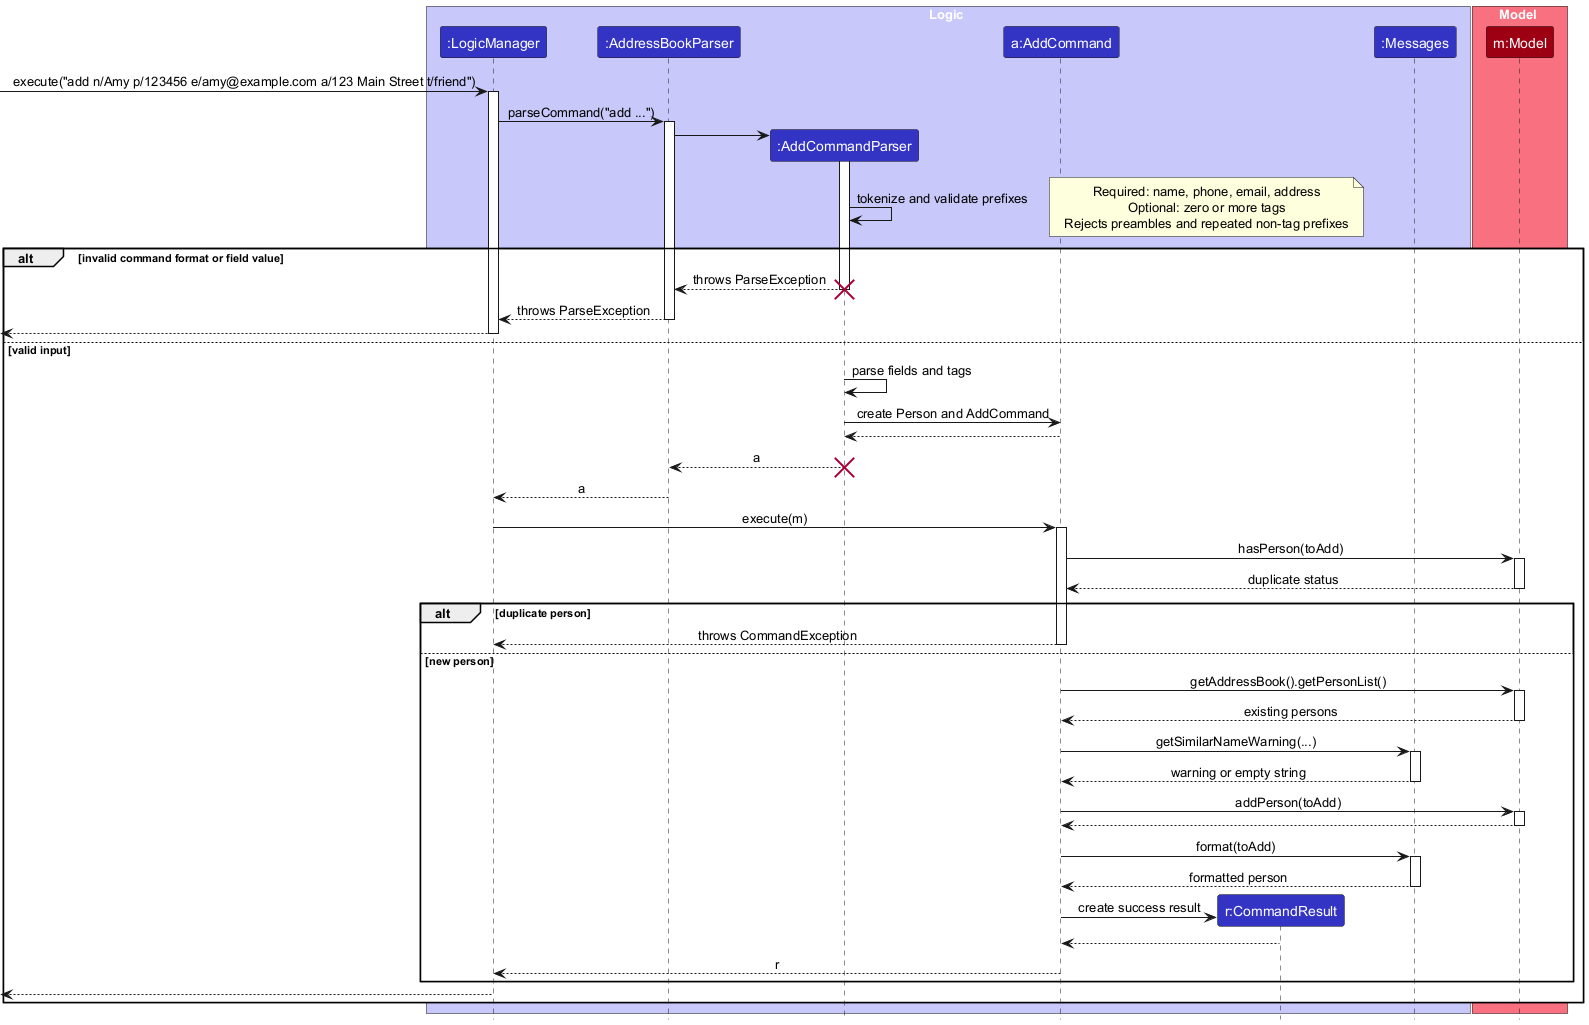

The diagram above was rendered by PlantUML. Its source (embedded in the PNG):
@startuml
!include style.puml
skinparam ArrowFontStyle plain

box Logic LOGIC_COLOR_T1
participant ":LogicManager" as LogicManager LOGIC_COLOR
participant ":AddressBookParser" as AddressBookParser LOGIC_COLOR
participant ":AddCommandParser" as AddCommandParser LOGIC_COLOR
participant "a:AddCommand" as AddCommand LOGIC_COLOR
participant "r:CommandResult" as CommandResult LOGIC_COLOR
participant ":Messages" as Messages LOGIC_COLOR
end box

box Model MODEL_COLOR_T1
participant "m:Model" as Model MODEL_COLOR
end box

[-> LogicManager : execute("add n/Amy p/123456 e/amy@example.com a/123 Main Street t/friend")
activate LogicManager

LogicManager -> AddressBookParser : parseCommand("add ...")
activate AddressBookParser

create AddCommandParser
AddressBookParser -> AddCommandParser
activate AddCommandParser

AddCommandParser -> AddCommandParser : tokenize and validate prefixes
note right
Required: name, phone, email, address
Optional: zero or more tags
Rejects preambles and repeated non-tag prefixes
end note

alt invalid command format or field value
    AddCommandParser --> AddressBookParser : throws ParseException
    destroy AddCommandParser
    AddressBookParser --> LogicManager : throws ParseException
    deactivate AddressBookParser
    [<--LogicManager
    deactivate LogicManager
else valid input
    AddCommandParser -> AddCommandParser : parse fields and tags
    AddCommandParser -> AddCommand : create Person and AddCommand
    AddCommand --> AddCommandParser
    AddCommandParser --> AddressBookParser : a
    deactivate AddCommandParser
    destroy AddCommandParser

    AddressBookParser --> LogicManager : a
    deactivate AddressBookParser

    LogicManager -> AddCommand : execute(m)
    activate AddCommand
    AddCommand -> Model : hasPerson(toAdd)
    activate Model
    Model --> AddCommand : duplicate status
    deactivate Model

    alt duplicate person
        AddCommand --> LogicManager : throws CommandException
        deactivate AddCommand
    else new person
        AddCommand -> Model : getAddressBook().getPersonList()
        activate Model
        Model --> AddCommand : existing persons
        deactivate Model
        AddCommand -> Messages : getSimilarNameWarning(...)
        activate Messages
        Messages --> AddCommand : warning or empty string
        deactivate Messages

        AddCommand -> Model : addPerson(toAdd)
        activate Model
        Model --> AddCommand
        deactivate Model
        AddCommand -> Messages : format(toAdd)
        activate Messages
        Messages --> AddCommand : formatted person
        deactivate Messages
        create CommandResult
        AddCommand -> CommandResult : create success result
        CommandResult --> AddCommand
        deactivate CommandResult
        AddCommand --> LogicManager : r
        deactivate AddCommand
    end
    [<--LogicManager
    deactivate LogicManager
end
@enduml